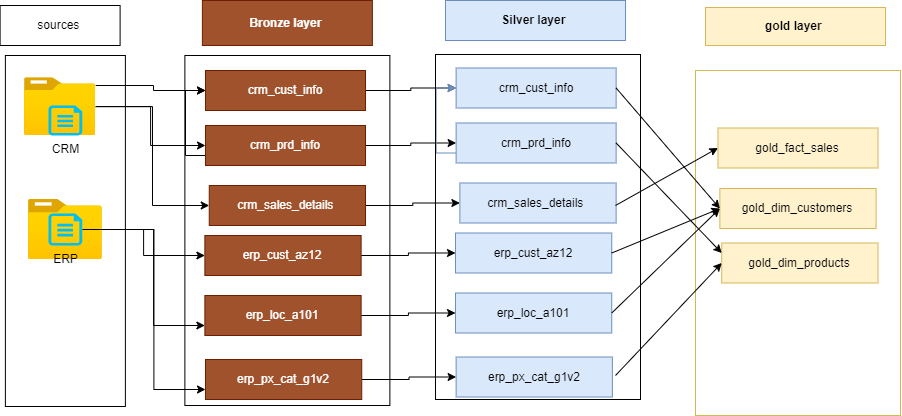

The diagram above was exported from draw.io. Its source (the exported page's mxGraphModel, read from the mxfile embedded in the PNG):
<mxGraphModel dx="1886" dy="614" grid="1" gridSize="10" guides="1" tooltips="1" connect="1" arrows="1" fold="1" page="1" pageScale="1" pageWidth="850" pageHeight="1100" background="#FFFFFF" math="0" shadow="0">
  <root>
    <mxCell id="0" />
    <mxCell id="1" parent="0" />
    <mxCell id="K_i6TyOhyetbWiSAnMrz-2" value="" style="rounded=0;whiteSpace=wrap;html=1;strokeColor=default;shadow=0;fillColor=none;" parent="1" vertex="1">
      <mxGeometry x="-90.12" y="130" width="120" height="351" as="geometry" />
    </mxCell>
    <mxCell id="K_i6TyOhyetbWiSAnMrz-3" value="sources&amp;nbsp;" style="rounded=0;whiteSpace=wrap;html=1;strokeColor=default;" parent="1" vertex="1">
      <mxGeometry x="-95.4" y="80" width="120" height="40" as="geometry" />
    </mxCell>
    <mxCell id="K_i6TyOhyetbWiSAnMrz-20" style="edgeStyle=orthogonalEdgeStyle;rounded=0;orthogonalLoop=1;jettySize=auto;html=1;" parent="1" source="K_i6TyOhyetbWiSAnMrz-4" target="K_i6TyOhyetbWiSAnMrz-11" edge="1">
      <mxGeometry relative="1" as="geometry">
        <Array as="points">
          <mxPoint x="58" y="160" />
          <mxPoint x="58" y="165" />
        </Array>
      </mxGeometry>
    </mxCell>
    <mxCell id="K_i6TyOhyetbWiSAnMrz-21" style="edgeStyle=orthogonalEdgeStyle;rounded=0;orthogonalLoop=1;jettySize=auto;html=1;entryX=0;entryY=0.5;entryDx=0;entryDy=0;" parent="1" source="K_i6TyOhyetbWiSAnMrz-4" target="K_i6TyOhyetbWiSAnMrz-12" edge="1">
      <mxGeometry relative="1" as="geometry" />
    </mxCell>
    <mxCell id="K_i6TyOhyetbWiSAnMrz-22" style="edgeStyle=orthogonalEdgeStyle;rounded=0;orthogonalLoop=1;jettySize=auto;html=1;entryX=0;entryY=0.5;entryDx=0;entryDy=0;" parent="1" source="K_i6TyOhyetbWiSAnMrz-4" target="K_i6TyOhyetbWiSAnMrz-10" edge="1">
      <mxGeometry relative="1" as="geometry" />
    </mxCell>
    <mxCell id="K_i6TyOhyetbWiSAnMrz-4" value="" style="image;aspect=fixed;html=1;points=[];align=center;fontSize=12;image=img/lib/azure2/general/Folder_Blank.svg;" parent="1" vertex="1">
      <mxGeometry x="-71" y="152.21" width="71.2" height="57.79" as="geometry" />
    </mxCell>
    <mxCell id="K_i6TyOhyetbWiSAnMrz-27" style="edgeStyle=orthogonalEdgeStyle;rounded=0;orthogonalLoop=1;jettySize=auto;html=1;entryX=0;entryY=0.75;entryDx=0;entryDy=0;" parent="1" source="K_i6TyOhyetbWiSAnMrz-5" target="K_i6TyOhyetbWiSAnMrz-23" edge="1">
      <mxGeometry relative="1" as="geometry" />
    </mxCell>
    <mxCell id="K_i6TyOhyetbWiSAnMrz-28" style="edgeStyle=orthogonalEdgeStyle;rounded=0;orthogonalLoop=1;jettySize=auto;html=1;entryX=0;entryY=0.75;entryDx=0;entryDy=0;" parent="1" source="K_i6TyOhyetbWiSAnMrz-5" target="K_i6TyOhyetbWiSAnMrz-24" edge="1">
      <mxGeometry relative="1" as="geometry" />
    </mxCell>
    <mxCell id="K_i6TyOhyetbWiSAnMrz-5" value="" style="image;aspect=fixed;html=1;points=[];align=center;fontSize=12;image=img/lib/azure2/general/Folder_Blank.svg;" parent="1" vertex="1">
      <mxGeometry x="-67.09" y="274" width="73.93" height="60" as="geometry" />
    </mxCell>
    <mxCell id="K_i6TyOhyetbWiSAnMrz-26" style="edgeStyle=orthogonalEdgeStyle;rounded=0;orthogonalLoop=1;jettySize=auto;html=1;" parent="1" source="K_i6TyOhyetbWiSAnMrz-6" target="K_i6TyOhyetbWiSAnMrz-25" edge="1">
      <mxGeometry relative="1" as="geometry" />
    </mxCell>
    <mxCell id="K_i6TyOhyetbWiSAnMrz-6" value="ERP" style="verticalLabelPosition=bottom;html=1;verticalAlign=top;align=center;strokeColor=none;fillColor=#00BEF2;shape=mxgraph.azure.cloud_services_configuration_file;pointerEvents=1;" parent="1" vertex="1">
      <mxGeometry x="-46.99999999999999" y="288" width="33.75" height="32" as="geometry" />
    </mxCell>
    <mxCell id="K_i6TyOhyetbWiSAnMrz-13" style="edgeStyle=orthogonalEdgeStyle;rounded=0;orthogonalLoop=1;jettySize=auto;html=1;entryX=0;entryY=0.5;entryDx=0;entryDy=0;exitX=0;exitY=0.75;exitDx=0;exitDy=0;" parent="1" source="K_i6TyOhyetbWiSAnMrz-10" target="K_i6TyOhyetbWiSAnMrz-11" edge="1">
      <mxGeometry relative="1" as="geometry" />
    </mxCell>
    <mxCell id="K_i6TyOhyetbWiSAnMrz-7" value="CRM" style="verticalLabelPosition=bottom;html=1;verticalAlign=top;align=center;strokeColor=none;fillColor=#00BEF2;shape=mxgraph.azure.cloud_services_configuration_file;pointerEvents=1;" parent="1" vertex="1">
      <mxGeometry x="-47" y="180" width="33.75" height="30" as="geometry" />
    </mxCell>
    <mxCell id="K_i6TyOhyetbWiSAnMrz-8" value="&lt;b&gt;Bronze layer&amp;nbsp;&lt;/b&gt;" style="rounded=0;whiteSpace=wrap;html=1;fillColor=#a0522d;fontColor=#ffffff;strokeColor=#6D1F00;" parent="1" vertex="1">
      <mxGeometry x="106.88" y="75" width="170" height="45" as="geometry" />
    </mxCell>
    <mxCell id="K_i6TyOhyetbWiSAnMrz-9" value="" style="rounded=0;whiteSpace=wrap;html=1;fillColor=none;" parent="1" vertex="1">
      <mxGeometry x="89.38" y="130" width="205" height="350" as="geometry" />
    </mxCell>
    <mxCell id="Y8M8RwjIneqU-EROwPeR-14" style="edgeStyle=orthogonalEdgeStyle;rounded=0;orthogonalLoop=1;jettySize=auto;html=1;exitX=1;exitY=0.5;exitDx=0;exitDy=0;entryX=0;entryY=0.5;entryDx=0;entryDy=0;" parent="1" source="K_i6TyOhyetbWiSAnMrz-10" target="Y8M8RwjIneqU-EROwPeR-4" edge="1">
      <mxGeometry relative="1" as="geometry" />
    </mxCell>
    <mxCell id="K_i6TyOhyetbWiSAnMrz-10" value="crm_prd_info" style="rounded=0;whiteSpace=wrap;html=1;fillColor=#a0522d;fontColor=#ffffff;strokeColor=#6D1F00;" parent="1" vertex="1">
      <mxGeometry x="110" y="200" width="160" height="40" as="geometry" />
    </mxCell>
    <mxCell id="Y8M8RwjIneqU-EROwPeR-13" style="edgeStyle=orthogonalEdgeStyle;rounded=0;orthogonalLoop=1;jettySize=auto;html=1;exitX=1;exitY=0.5;exitDx=0;exitDy=0;entryX=0;entryY=0.5;entryDx=0;entryDy=0;" parent="1" source="K_i6TyOhyetbWiSAnMrz-11" target="Y8M8RwjIneqU-EROwPeR-5" edge="1">
      <mxGeometry relative="1" as="geometry" />
    </mxCell>
    <mxCell id="K_i6TyOhyetbWiSAnMrz-11" value="crm_cust_info" style="rounded=0;whiteSpace=wrap;html=1;fillColor=#a0522d;fontColor=#ffffff;strokeColor=#6D1F00;" parent="1" vertex="1">
      <mxGeometry x="110" y="145" width="160" height="40" as="geometry" />
    </mxCell>
    <mxCell id="Y8M8RwjIneqU-EROwPeR-15" style="edgeStyle=orthogonalEdgeStyle;rounded=0;orthogonalLoop=1;jettySize=auto;html=1;" parent="1" source="K_i6TyOhyetbWiSAnMrz-12" target="Y8M8RwjIneqU-EROwPeR-6" edge="1">
      <mxGeometry relative="1" as="geometry" />
    </mxCell>
    <mxCell id="K_i6TyOhyetbWiSAnMrz-12" value="crm_sales_details&amp;nbsp;" style="rounded=0;whiteSpace=wrap;html=1;fillColor=#a0522d;fontColor=#ffffff;strokeColor=#6D1F00;" parent="1" vertex="1">
      <mxGeometry x="113.75" y="260" width="156.25" height="40" as="geometry" />
    </mxCell>
    <mxCell id="Y8M8RwjIneqU-EROwPeR-17" style="edgeStyle=orthogonalEdgeStyle;rounded=0;orthogonalLoop=1;jettySize=auto;html=1;exitX=1;exitY=0.5;exitDx=0;exitDy=0;entryX=0;entryY=0.5;entryDx=0;entryDy=0;" parent="1" source="K_i6TyOhyetbWiSAnMrz-23" target="Y8M8RwjIneqU-EROwPeR-7" edge="1">
      <mxGeometry relative="1" as="geometry" />
    </mxCell>
    <mxCell id="K_i6TyOhyetbWiSAnMrz-23" value="erp_loc_a101" style="rounded=0;whiteSpace=wrap;html=1;fillColor=#a0522d;fontColor=#ffffff;strokeColor=#6D1F00;" parent="1" vertex="1">
      <mxGeometry x="109.37" y="370" width="156.25" height="40" as="geometry" />
    </mxCell>
    <mxCell id="Y8M8RwjIneqU-EROwPeR-18" style="edgeStyle=orthogonalEdgeStyle;rounded=0;orthogonalLoop=1;jettySize=auto;html=1;entryX=0;entryY=0.5;entryDx=0;entryDy=0;" parent="1" source="K_i6TyOhyetbWiSAnMrz-24" target="Y8M8RwjIneqU-EROwPeR-8" edge="1">
      <mxGeometry relative="1" as="geometry" />
    </mxCell>
    <mxCell id="K_i6TyOhyetbWiSAnMrz-24" value="erp_px_cat_g1v2" style="rounded=0;whiteSpace=wrap;html=1;fillColor=#a0522d;fontColor=#ffffff;strokeColor=#6D1F00;" parent="1" vertex="1">
      <mxGeometry x="110" y="434" width="156.25" height="40" as="geometry" />
    </mxCell>
    <mxCell id="Y8M8RwjIneqU-EROwPeR-16" style="edgeStyle=orthogonalEdgeStyle;rounded=0;orthogonalLoop=1;jettySize=auto;html=1;" parent="1" source="K_i6TyOhyetbWiSAnMrz-25" target="Y8M8RwjIneqU-EROwPeR-9" edge="1">
      <mxGeometry relative="1" as="geometry" />
    </mxCell>
    <mxCell id="K_i6TyOhyetbWiSAnMrz-25" value="erp_cust_az12" style="rounded=0;whiteSpace=wrap;html=1;fillColor=#a0522d;fontColor=#ffffff;strokeColor=#6D1F00;" parent="1" vertex="1">
      <mxGeometry x="109.36999999999999" y="310" width="156.25" height="40" as="geometry" />
    </mxCell>
    <mxCell id="Y8M8RwjIneqU-EROwPeR-2" style="edgeStyle=orthogonalEdgeStyle;rounded=0;orthogonalLoop=1;jettySize=auto;html=1;entryX=0;entryY=0.5;entryDx=0;entryDy=0;exitX=0;exitY=0.75;exitDx=0;exitDy=0;fillColor=#dae8fc;strokeColor=#6c8ebf;" parent="1" source="Y8M8RwjIneqU-EROwPeR-4" target="Y8M8RwjIneqU-EROwPeR-5" edge="1">
      <mxGeometry relative="1" as="geometry" />
    </mxCell>
    <mxCell id="Y8M8RwjIneqU-EROwPeR-3" value="" style="rounded=0;whiteSpace=wrap;html=1;fillColor=none;" parent="1" vertex="1">
      <mxGeometry x="340" y="129" width="205" height="345" as="geometry" />
    </mxCell>
    <mxCell id="Y8M8RwjIneqU-EROwPeR-4" value="crm_prd_info" style="rounded=0;whiteSpace=wrap;html=1;fillColor=#dae8fc;strokeColor=#6c8ebf;" parent="1" vertex="1">
      <mxGeometry x="360.62" y="197.5" width="160" height="40" as="geometry" />
    </mxCell>
    <mxCell id="Y8M8RwjIneqU-EROwPeR-5" value="crm_cust_info" style="rounded=0;whiteSpace=wrap;html=1;fillColor=#dae8fc;strokeColor=#6c8ebf;" parent="1" vertex="1">
      <mxGeometry x="360.62" y="142.5" width="160" height="40" as="geometry" />
    </mxCell>
    <mxCell id="Y8M8RwjIneqU-EROwPeR-6" value="crm_sales_details&amp;nbsp;" style="rounded=0;whiteSpace=wrap;html=1;fillColor=#dae8fc;strokeColor=#6c8ebf;" parent="1" vertex="1">
      <mxGeometry x="364.37" y="257.5" width="156.25" height="40" as="geometry" />
    </mxCell>
    <mxCell id="Y8M8RwjIneqU-EROwPeR-7" value="erp_loc_a101" style="rounded=0;whiteSpace=wrap;html=1;fillColor=#dae8fc;strokeColor=#6c8ebf;" parent="1" vertex="1">
      <mxGeometry x="359.99" y="367.5" width="156.25" height="40" as="geometry" />
    </mxCell>
    <mxCell id="Y8M8RwjIneqU-EROwPeR-8" value="erp_px_cat_g1v2" style="rounded=0;whiteSpace=wrap;html=1;fillColor=#dae8fc;strokeColor=#6c8ebf;" parent="1" vertex="1">
      <mxGeometry x="360.62" y="431.5" width="156.25" height="40" as="geometry" />
    </mxCell>
    <mxCell id="Y8M8RwjIneqU-EROwPeR-9" value="erp_cust_az12" style="rounded=0;whiteSpace=wrap;html=1;fillColor=#dae8fc;strokeColor=#6c8ebf;" parent="1" vertex="1">
      <mxGeometry x="359.99" y="307.5" width="156.25" height="40" as="geometry" />
    </mxCell>
    <mxCell id="Y8M8RwjIneqU-EROwPeR-10" value="&lt;b&gt;Silver layer&amp;nbsp;&lt;/b&gt;" style="rounded=0;whiteSpace=wrap;html=1;fillColor=#dae8fc;strokeColor=#6c8ebf;" parent="1" vertex="1">
      <mxGeometry x="350" y="75" width="180" height="40" as="geometry" />
    </mxCell>
    <mxCell id="UsbRjoLgZla865oL7FUr-2" value="" style="rounded=0;whiteSpace=wrap;html=1;fillColor=none;strokeColor=#d6b656;" vertex="1" parent="1">
      <mxGeometry x="599.99" y="145" width="205" height="345" as="geometry" />
    </mxCell>
    <mxCell id="UsbRjoLgZla865oL7FUr-4" value="gold_fact_sales" style="rounded=0;whiteSpace=wrap;html=1;fillColor=#fff2cc;strokeColor=#d6b656;" vertex="1" parent="1">
      <mxGeometry x="622.49" y="202.5" width="160" height="40" as="geometry" />
    </mxCell>
    <mxCell id="UsbRjoLgZla865oL7FUr-5" value="gold_dim_products" style="rounded=0;whiteSpace=wrap;html=1;fillColor=#fff2cc;strokeColor=#d6b656;" vertex="1" parent="1">
      <mxGeometry x="626.24" y="317.5" width="156.25" height="40" as="geometry" />
    </mxCell>
    <mxCell id="UsbRjoLgZla865oL7FUr-9" value="&lt;b&gt;gold layer&amp;nbsp;&lt;/b&gt;" style="rounded=0;whiteSpace=wrap;html=1;fillColor=#fff2cc;strokeColor=#d6b656;" vertex="1" parent="1">
      <mxGeometry x="610" y="82" width="180" height="38" as="geometry" />
    </mxCell>
    <mxCell id="UsbRjoLgZla865oL7FUr-11" value="gold_dim_customers" style="rounded=0;whiteSpace=wrap;html=1;fillColor=#fff2cc;strokeColor=#d6b656;" vertex="1" parent="1">
      <mxGeometry x="624.37" y="263" width="156.25" height="40" as="geometry" />
    </mxCell>
    <mxCell id="UsbRjoLgZla865oL7FUr-17" value="" style="endArrow=classic;html=1;rounded=0;entryX=0;entryY=0.5;entryDx=0;entryDy=0;" edge="1" parent="1" target="UsbRjoLgZla865oL7FUr-4">
      <mxGeometry width="50" height="50" relative="1" as="geometry">
        <mxPoint x="520" y="280" as="sourcePoint" />
        <mxPoint x="570" y="230" as="targetPoint" />
      </mxGeometry>
    </mxCell>
    <mxCell id="UsbRjoLgZla865oL7FUr-18" value="" style="endArrow=classic;html=1;rounded=0;entryX=0;entryY=0.5;entryDx=0;entryDy=0;exitX=1;exitY=0.5;exitDx=0;exitDy=0;" edge="1" parent="1" source="Y8M8RwjIneqU-EROwPeR-5" target="UsbRjoLgZla865oL7FUr-11">
      <mxGeometry width="50" height="50" relative="1" as="geometry">
        <mxPoint x="497.99" y="157" as="sourcePoint" />
        <mxPoint x="599.99" y="100" as="targetPoint" />
      </mxGeometry>
    </mxCell>
    <mxCell id="UsbRjoLgZla865oL7FUr-21" value="" style="endArrow=classic;html=1;rounded=0;entryX=0;entryY=0.5;entryDx=0;entryDy=0;exitX=1;exitY=0.5;exitDx=0;exitDy=0;" edge="1" parent="1" source="Y8M8RwjIneqU-EROwPeR-9" target="UsbRjoLgZla865oL7FUr-11">
      <mxGeometry width="50" height="50" relative="1" as="geometry">
        <mxPoint x="507" y="327.5" as="sourcePoint" />
        <mxPoint x="610" y="447.5" as="targetPoint" />
      </mxGeometry>
    </mxCell>
    <mxCell id="UsbRjoLgZla865oL7FUr-24" value="" style="endArrow=classic;html=1;rounded=0;exitX=1;exitY=0.5;exitDx=0;exitDy=0;entryX=0;entryY=0.5;entryDx=0;entryDy=0;" edge="1" parent="1" source="Y8M8RwjIneqU-EROwPeR-7" target="UsbRjoLgZla865oL7FUr-11">
      <mxGeometry width="50" height="50" relative="1" as="geometry">
        <mxPoint x="516.87" y="397.5" as="sourcePoint" />
        <mxPoint x="626.38" y="288" as="targetPoint" />
      </mxGeometry>
    </mxCell>
    <mxCell id="UsbRjoLgZla865oL7FUr-25" value="" style="endArrow=classic;html=1;rounded=0;entryX=0;entryY=0.25;entryDx=0;entryDy=0;exitX=1;exitY=0.5;exitDx=0;exitDy=0;" edge="1" parent="1" source="Y8M8RwjIneqU-EROwPeR-4" target="UsbRjoLgZla865oL7FUr-5">
      <mxGeometry width="50" height="50" relative="1" as="geometry">
        <mxPoint x="516.24" y="223.5" as="sourcePoint" />
        <mxPoint x="618.24" y="166.5" as="targetPoint" />
      </mxGeometry>
    </mxCell>
    <mxCell id="UsbRjoLgZla865oL7FUr-26" value="" style="endArrow=classic;html=1;rounded=0;entryX=0;entryY=0.5;entryDx=0;entryDy=0;" edge="1" parent="1" target="UsbRjoLgZla865oL7FUr-5">
      <mxGeometry width="50" height="50" relative="1" as="geometry">
        <mxPoint x="520" y="450" as="sourcePoint" />
        <mxPoint x="619.76" y="550.5" as="targetPoint" />
      </mxGeometry>
    </mxCell>
  </root>
</mxGraphModel>